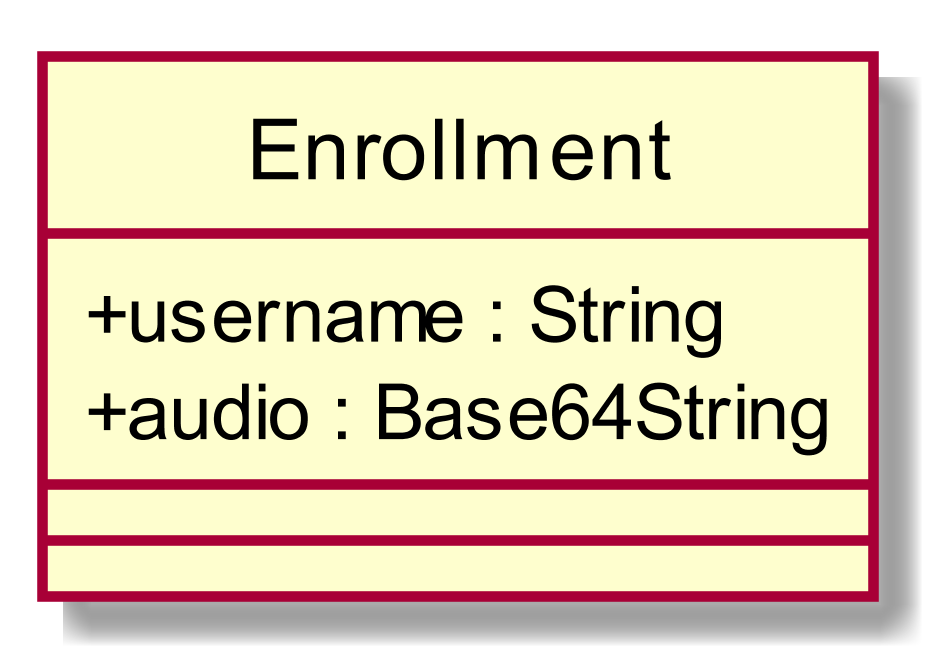

The diagram above was rendered by PlantUML. Its source (embedded in the PNG):
@startuml
scale 1000*1000
skinparam classAttributeIconSize 0
class Enrollment{
+ username : String
+ audio : Base64String
__
__

}
hide circle
@enduml